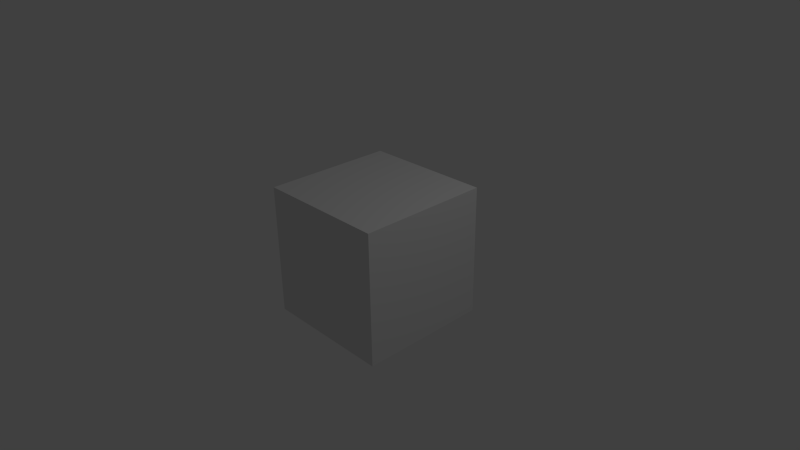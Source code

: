# Source: cube.blend  (saved by Blender 2.58.0; exported with 4.5.12 LTS)
import bpy
from mathutils import Matrix  # noqa: F401  (used for matrix-valued properties, if any)

bpy.ops.wm.read_factory_settings(use_empty=True)
scene = bpy.context.scene
scene.name = 'Scene'

# ---- collections
col_collection_1 = bpy.data.collections.new('Collection 1'); scene.collection.children.link(col_collection_1)

# ---- materials (node trees are filled in below, after node groups)
mat_material = bpy.data.materials.new('Material')
mat_material.alpha_threshold = 0.0
mat_material.use_transparent_shadow = False
mat_material.roughness = 0.5
mat_material.line_color = (0.0, 0.0, 0.0, 1.0)

# ---- material node trees

# ---- world
world_world = bpy.data.worlds.new('World'); scene.world = world_world
world_world.color = (0.05088, 0.05088, 0.05088)
world_world.use_sun_shadow = False
world_world.sun_shadow_jitter_overblur = 0.0
world_world.cycles.sampling_method = 'MANUAL'
world_world.cycles.sample_map_resolution = 256

# ---- cameras
cam_camera = bpy.data.cameras.new('Camera')
cam_camera.clip_end = 100.0
cam_camera.lens = 35.0
cam_camera.ortho_scale = 7.314
cam_camera.dof.focus_distance = 0.0
cam_camera.dof.aperture_fstop = 128.0

# ---- lights
light_lamp = bpy.data.lights.new('Lamp', 'POINT')
light_lamp.transmission_factor = 0.0
light_lamp.cutoff_distance = 30.0
light_lamp.energy = 100.0
light_lamp.shadow_buffer_clip_start = 1.001
light_lamp.shadow_soft_size = 1.0
light_lamp.shadow_maximum_resolution = 0.006
light_lamp.use_absolute_resolution = True
light_lamp.cycles.use_multiple_importance_sampling = False

# ---- meshes
me_cube = bpy.data.meshes.new('Cube')
me_cube.from_pydata([(1.0, 1.0, -1.0), (1.0, -1.0, -1.0), (-1.0, -1.0, -1.0), (-1.0, 1.0, -1.0), (1.0, 1.0, 1.0), (1.0, -1.0, 1.0), (-1.0, -1.0, 1.0), (-1.0, 1.0, 1.0)], [], [(0, 1, 2, 3), (4, 7, 6, 5), (0, 4, 5, 1), (1, 5, 6, 2), (2, 6, 7, 3), (4, 0, 3, 7)])
_uv = me_cube.uv_layers.new(name='UVTex')
_uv.uv.foreach_set('vector', [0.0, 0.0, 1.0, 0.0, 1.0, 1.0, 0.0, 1.0, 0.0, 0.0, 1.0, 0.0, 1.0, 1.0, 0.0, 1.0, 0.0, 0.0, 1.0, 0.0, 1.0, 1.0, 0.0, 1.0, 0.0, 0.0, 1.0, 0.0, 1.0, 1.0, 0.0, 1.0, 0.0, 0.0, 1.0, 0.0, 1.0, 1.0, 0.0, 1.0, 0.0, 0.0, 1.0, 0.0, 1.0, 1.0, 0.0, 1.0])
me_cube.materials.append(mat_material)
me_cube.use_remesh_preserve_volume = False
me_cube.use_remesh_preserve_attributes = False
me_cube.use_mirror_vertex_groups = False
me_cube.update()

# ---- objects
ob_cube = bpy.data.objects.new('Cube', me_cube)
ob_lamp = bpy.data.objects.new('Lamp', light_lamp)
ob_camera = bpy.data.objects.new('Camera', cam_camera)

# ---- transforms, parenting, visibility, modifiers, constraints
ob_cube.location = (0.0, 0.0, 0.0)
ob_cube.lock_rotations_4d = False
ob_cube.empty_display_type = 'ARROWS'
ob_cube.lineart.crease_threshold = 0.0
ob_lamp.location = (4.076, 1.005, 5.904)
ob_lamp.rotation_euler = (0.6503, 0.05522, 1.866)
ob_lamp.lock_rotations_4d = False
ob_lamp.empty_display_type = 'ARROWS'
ob_lamp.color = (0.0, 0.0, 0.0, 0.0)
ob_lamp.lineart.crease_threshold = 0.0
ob_camera.location = (7.481, -6.508, 5.344)
ob_camera.rotation_euler = (1.109, 0.01082, 0.8149)
ob_camera.lock_rotations_4d = False
ob_camera.empty_display_type = 'ARROWS'
ob_camera.color = (0.0, 0.0, 0.0, 0.0)
ob_camera.display_type = 'WIRE'
ob_camera.lineart.crease_threshold = 0.0

# ---- collection membership
col_collection_1.objects.link(ob_cube)
col_collection_1.objects.link(ob_lamp)
col_collection_1.objects.link(ob_camera)

# ---- scene / render settings (as saved in the file)
scene.camera = ob_camera
scene.frame_start = 1; scene.frame_end = 250; scene.frame_set(0)
scene.render.engine = 'BLENDER_EEVEE_NEXT'
scene.render.image_settings.color_mode = 'RGB'
scene.render.image_settings.compression = 90
scene.render.resolution_percentage = 50
scene.render.dither_intensity = 0.0
scene.render.bake_margin = 2
scene.render.bake_bias = 0.0
scene.cycles.use_denoising = False
scene.cycles.samples = 10
scene.cycles.sampling_pattern = 'TABULATED_SOBOL'
scene.cycles.light_sampling_threshold = 0.0
scene.cycles.use_adaptive_sampling = False
scene.cycles.use_light_tree = False
scene.cycles.blur_glossy = 0.0
scene.cycles.volume_bounces = 1
scene.cycles.pixel_filter_type = 'GAUSSIAN'
scene.cycles.sample_clamp_indirect = 0.0
scene.view_settings.view_transform = 'Standard'
bpy.context.view_layer.update()
